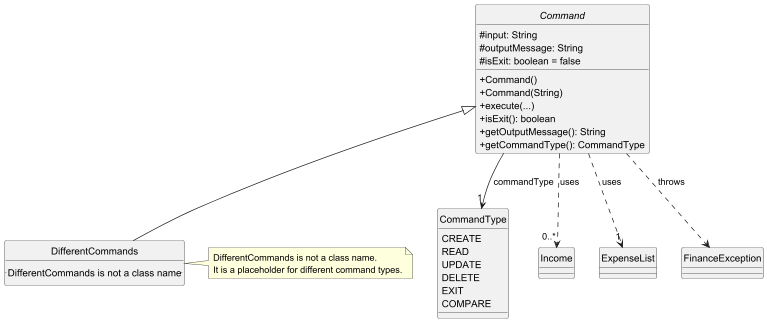

The diagram above was rendered by PlantUML. Its source (embedded in the PNG):
@startuml
'https://plantuml.com/class-diagram
hide circle
skinparam classAttributeIconSize 0

' Define the Command class and its structure
abstract class Command {
    #input: String
    #outputMessage: String
    #isExit: boolean = false
    + Command()
    + Command(String)
    + execute(...)
    + isExit(): boolean
    + getOutputMessage(): String
    + getCommandType(): CommandType
}

' Define the DifferentCommands and CommandType enum
class DifferentCommands {
    .. DifferentCommands is not a class name ..
}

enum CommandType {
    CREATE
    READ
    UPDATE
    DELETE
    EXIT
    COMPARE
}

' Define the other classes
class Income
class ExpenseList
class FinanceException

' Define relationships and usage
DifferentCommands -up-|> Command
Command ..> "0..*" Income: uses
Command ..> "1" ExpenseList: uses
Command --> "1" CommandType: commandType
Command ..> FinanceException: throws

' Add a note for clarification
note right of DifferentCommands
  DifferentCommands is not a class name.
  It is a placeholder for different command types.
end note

@enduml